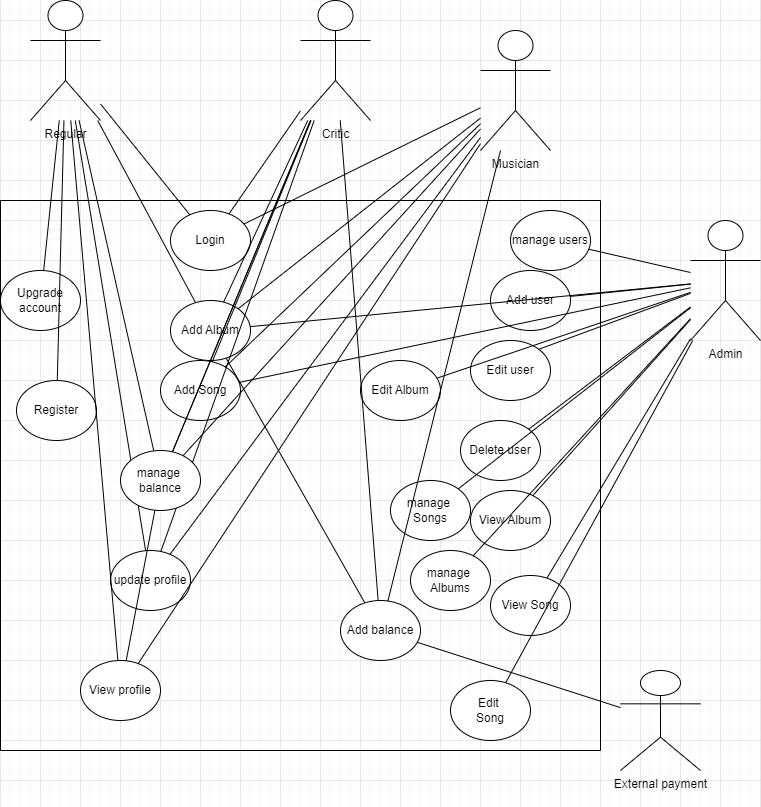

The diagram above was exported from draw.io. Its source (the exported page's mxGraphModel, read from the mxfile embedded in the PNG):
<mxGraphModel dx="1290" dy="1726" grid="1" gridSize="10" guides="1" tooltips="1" connect="1" arrows="1" fold="1" page="1" pageScale="1" pageWidth="827" pageHeight="1169" math="0" shadow="0">
  <root>
    <mxCell id="0" />
    <mxCell id="1" parent="0" />
    <mxCell id="5YiCn25SZrcok0m8RNWW-1" value="" style="swimlane;startSize=0;" parent="1" vertex="1">
      <mxGeometry x="160" y="180" width="600" height="550" as="geometry" />
    </mxCell>
    <mxCell id="5YiCn25SZrcok0m8RNWW-9" value="Login" style="ellipse;whiteSpace=wrap;html=1;" parent="5YiCn25SZrcok0m8RNWW-1" vertex="1">
      <mxGeometry x="170" y="10" width="80" height="60" as="geometry" />
    </mxCell>
    <mxCell id="5YiCn25SZrcok0m8RNWW-11" value="Register" style="ellipse;whiteSpace=wrap;html=1;" parent="5YiCn25SZrcok0m8RNWW-1" vertex="1">
      <mxGeometry x="16" y="180" width="80" height="60" as="geometry" />
    </mxCell>
    <mxCell id="5YiCn25SZrcok0m8RNWW-16" value="Upgrade account" style="ellipse;whiteSpace=wrap;html=1;" parent="5YiCn25SZrcok0m8RNWW-1" vertex="1">
      <mxGeometry y="70" width="80" height="60" as="geometry" />
    </mxCell>
    <mxCell id="5YiCn25SZrcok0m8RNWW-19" value="Add user" style="ellipse;whiteSpace=wrap;html=1;" parent="5YiCn25SZrcok0m8RNWW-1" vertex="1">
      <mxGeometry x="490" y="70" width="80" height="60" as="geometry" />
    </mxCell>
    <mxCell id="5YiCn25SZrcok0m8RNWW-20" value="Edit user" style="ellipse;whiteSpace=wrap;html=1;" parent="5YiCn25SZrcok0m8RNWW-1" vertex="1">
      <mxGeometry x="470" y="140" width="80" height="60" as="geometry" />
    </mxCell>
    <mxCell id="5YiCn25SZrcok0m8RNWW-21" value="Delete user" style="ellipse;whiteSpace=wrap;html=1;" parent="5YiCn25SZrcok0m8RNWW-1" vertex="1">
      <mxGeometry x="460" y="220" width="80" height="60" as="geometry" />
    </mxCell>
    <mxCell id="5YiCn25SZrcok0m8RNWW-32" value="manage users" style="ellipse;whiteSpace=wrap;html=1;" parent="5YiCn25SZrcok0m8RNWW-1" vertex="1">
      <mxGeometry x="510" y="10" width="80" height="60" as="geometry" />
    </mxCell>
    <mxCell id="5YiCn25SZrcok0m8RNWW-36" value="Add Song" style="ellipse;whiteSpace=wrap;html=1;" parent="5YiCn25SZrcok0m8RNWW-1" vertex="1">
      <mxGeometry x="160" y="160" width="80" height="60" as="geometry" />
    </mxCell>
    <mxCell id="5YiCn25SZrcok0m8RNWW-43" value="Add balance" style="ellipse;whiteSpace=wrap;html=1;" parent="5YiCn25SZrcok0m8RNWW-1" vertex="1">
      <mxGeometry x="340" y="400" width="80" height="60" as="geometry" />
    </mxCell>
    <mxCell id="5YiCn25SZrcok0m8RNWW-34" value="Add Album" style="ellipse;whiteSpace=wrap;html=1;" parent="5YiCn25SZrcok0m8RNWW-1" vertex="1">
      <mxGeometry x="170" y="100" width="80" height="60" as="geometry" />
    </mxCell>
    <mxCell id="5YiCn25SZrcok0m8RNWW-50" value="" style="endArrow=none;html=1;rounded=0;" parent="5YiCn25SZrcok0m8RNWW-1" source="5YiCn25SZrcok0m8RNWW-34" target="5YiCn25SZrcok0m8RNWW-43" edge="1">
      <mxGeometry width="50" height="50" relative="1" as="geometry">
        <mxPoint x="246" y="220" as="sourcePoint" />
        <mxPoint x="292" y="660" as="targetPoint" />
      </mxGeometry>
    </mxCell>
    <mxCell id="5YiCn25SZrcok0m8RNWW-59" value="View profile" style="ellipse;whiteSpace=wrap;html=1;" parent="5YiCn25SZrcok0m8RNWW-1" vertex="1">
      <mxGeometry x="80" y="460" width="80" height="60" as="geometry" />
    </mxCell>
    <mxCell id="5YiCn25SZrcok0m8RNWW-60" value="update profile" style="ellipse;whiteSpace=wrap;html=1;" parent="5YiCn25SZrcok0m8RNWW-1" vertex="1">
      <mxGeometry x="110" y="350" width="80" height="60" as="geometry" />
    </mxCell>
    <mxCell id="5YiCn25SZrcok0m8RNWW-70" value="View Album" style="ellipse;whiteSpace=wrap;html=1;" parent="5YiCn25SZrcok0m8RNWW-1" vertex="1">
      <mxGeometry x="470" y="290" width="80" height="60" as="geometry" />
    </mxCell>
    <mxCell id="5YiCn25SZrcok0m8RNWW-71" value="View Song" style="ellipse;whiteSpace=wrap;html=1;" parent="5YiCn25SZrcok0m8RNWW-1" vertex="1">
      <mxGeometry x="490" y="375" width="80" height="60" as="geometry" />
    </mxCell>
    <mxCell id="5YiCn25SZrcok0m8RNWW-77" value="manage&amp;nbsp;&lt;div&gt;&lt;span style=&quot;background-color: initial;&quot;&gt;Albums&lt;/span&gt;&lt;br&gt;&lt;/div&gt;" style="ellipse;whiteSpace=wrap;html=1;" parent="5YiCn25SZrcok0m8RNWW-1" vertex="1">
      <mxGeometry x="410" y="350" width="80" height="60" as="geometry" />
    </mxCell>
    <mxCell id="5YiCn25SZrcok0m8RNWW-78" value="manage&amp;nbsp;&lt;div&gt;&lt;span style=&quot;background-color: initial;&quot;&gt;Songs&lt;/span&gt;&lt;br&gt;&lt;/div&gt;" style="ellipse;whiteSpace=wrap;html=1;" parent="5YiCn25SZrcok0m8RNWW-1" vertex="1">
      <mxGeometry x="390" y="280" width="80" height="60" as="geometry" />
    </mxCell>
    <mxCell id="5YiCn25SZrcok0m8RNWW-81" value="Edit Album" style="ellipse;whiteSpace=wrap;html=1;" parent="5YiCn25SZrcok0m8RNWW-1" vertex="1">
      <mxGeometry x="360" y="160" width="80" height="60" as="geometry" />
    </mxCell>
    <mxCell id="5YiCn25SZrcok0m8RNWW-82" value="Edit&amp;nbsp;&lt;div&gt;Song&lt;/div&gt;" style="ellipse;whiteSpace=wrap;html=1;" parent="5YiCn25SZrcok0m8RNWW-1" vertex="1">
      <mxGeometry x="450" y="480" width="80" height="60" as="geometry" />
    </mxCell>
    <mxCell id="5YiCn25SZrcok0m8RNWW-2" value="Admin&lt;div&gt;&lt;br&gt;&lt;/div&gt;" style="shape=umlActor;verticalLabelPosition=bottom;verticalAlign=top;html=1;outlineConnect=0;" parent="1" vertex="1">
      <mxGeometry x="850" y="200" width="70" height="120" as="geometry" />
    </mxCell>
    <mxCell id="5YiCn25SZrcok0m8RNWW-4" value="&lt;div&gt;Regular&lt;/div&gt;" style="shape=umlActor;verticalLabelPosition=bottom;verticalAlign=top;html=1;outlineConnect=0;" parent="1" vertex="1">
      <mxGeometry x="190" y="-20" width="70" height="120" as="geometry" />
    </mxCell>
    <mxCell id="5YiCn25SZrcok0m8RNWW-5" value="Critic" style="shape=umlActor;verticalLabelPosition=bottom;verticalAlign=top;html=1;outlineConnect=0;" parent="1" vertex="1">
      <mxGeometry x="460" y="-20" width="70" height="120" as="geometry" />
    </mxCell>
    <mxCell id="5YiCn25SZrcok0m8RNWW-6" value="Musician&lt;div&gt;&lt;br&gt;&lt;/div&gt;" style="shape=umlActor;verticalLabelPosition=bottom;verticalAlign=top;html=1;outlineConnect=0;" parent="1" vertex="1">
      <mxGeometry x="640" y="10" width="70" height="120" as="geometry" />
    </mxCell>
    <mxCell id="5YiCn25SZrcok0m8RNWW-12" value="" style="endArrow=none;html=1;rounded=0;" parent="1" source="5YiCn25SZrcok0m8RNWW-4" target="5YiCn25SZrcok0m8RNWW-9" edge="1">
      <mxGeometry width="50" height="50" relative="1" as="geometry">
        <mxPoint x="520" y="440" as="sourcePoint" />
        <mxPoint x="570" y="390" as="targetPoint" />
      </mxGeometry>
    </mxCell>
    <mxCell id="5YiCn25SZrcok0m8RNWW-13" value="" style="endArrow=none;html=1;rounded=0;" parent="1" source="5YiCn25SZrcok0m8RNWW-4" target="5YiCn25SZrcok0m8RNWW-11" edge="1">
      <mxGeometry width="50" height="50" relative="1" as="geometry">
        <mxPoint x="610" y="330" as="sourcePoint" />
        <mxPoint x="667" y="461" as="targetPoint" />
      </mxGeometry>
    </mxCell>
    <mxCell id="5YiCn25SZrcok0m8RNWW-14" value="" style="endArrow=none;html=1;rounded=0;" parent="1" source="5YiCn25SZrcok0m8RNWW-6" target="5YiCn25SZrcok0m8RNWW-9" edge="1">
      <mxGeometry width="50" height="50" relative="1" as="geometry">
        <mxPoint x="620.003460410557" y="39" as="sourcePoint" />
        <mxPoint x="769.98" y="320" as="targetPoint" />
      </mxGeometry>
    </mxCell>
    <mxCell id="5YiCn25SZrcok0m8RNWW-15" value="" style="endArrow=none;html=1;rounded=0;" parent="1" source="5YiCn25SZrcok0m8RNWW-5" target="5YiCn25SZrcok0m8RNWW-9" edge="1">
      <mxGeometry width="50" height="50" relative="1" as="geometry">
        <mxPoint x="510" y="200" as="sourcePoint" />
        <mxPoint x="534.5" y="340" as="targetPoint" />
      </mxGeometry>
    </mxCell>
    <mxCell id="5YiCn25SZrcok0m8RNWW-17" value="" style="endArrow=none;html=1;rounded=0;" parent="1" source="5YiCn25SZrcok0m8RNWW-4" target="5YiCn25SZrcok0m8RNWW-16" edge="1">
      <mxGeometry width="50" height="50" relative="1" as="geometry">
        <mxPoint x="150" y="360" as="sourcePoint" />
        <mxPoint x="297" y="517" as="targetPoint" />
      </mxGeometry>
    </mxCell>
    <mxCell id="5YiCn25SZrcok0m8RNWW-22" value="" style="endArrow=none;html=1;rounded=0;" parent="1" source="5YiCn25SZrcok0m8RNWW-2" target="5YiCn25SZrcok0m8RNWW-21" edge="1">
      <mxGeometry width="50" height="50" relative="1" as="geometry">
        <mxPoint x="1019" y="480" as="sourcePoint" />
        <mxPoint x="890" y="640" as="targetPoint" />
      </mxGeometry>
    </mxCell>
    <mxCell id="5YiCn25SZrcok0m8RNWW-23" value="" style="endArrow=none;html=1;rounded=0;entryX=1;entryY=0;entryDx=0;entryDy=0;" parent="1" source="5YiCn25SZrcok0m8RNWW-2" target="5YiCn25SZrcok0m8RNWW-20" edge="1">
      <mxGeometry width="50" height="50" relative="1" as="geometry">
        <mxPoint x="876" y="110" as="sourcePoint" />
        <mxPoint x="710" y="286" as="targetPoint" />
      </mxGeometry>
    </mxCell>
    <mxCell id="5YiCn25SZrcok0m8RNWW-24" value="" style="endArrow=none;html=1;rounded=0;" parent="1" source="5YiCn25SZrcok0m8RNWW-2" target="5YiCn25SZrcok0m8RNWW-19" edge="1">
      <mxGeometry width="50" height="50" relative="1" as="geometry">
        <mxPoint x="827" y="80" as="sourcePoint" />
        <mxPoint x="660" y="258" as="targetPoint" />
      </mxGeometry>
    </mxCell>
    <mxCell id="5YiCn25SZrcok0m8RNWW-33" value="" style="endArrow=none;html=1;rounded=0;" parent="1" source="5YiCn25SZrcok0m8RNWW-2" target="5YiCn25SZrcok0m8RNWW-32" edge="1">
      <mxGeometry width="50" height="50" relative="1" as="geometry">
        <mxPoint x="850" y="130" as="sourcePoint" />
        <mxPoint x="696" y="185" as="targetPoint" />
      </mxGeometry>
    </mxCell>
    <mxCell id="5YiCn25SZrcok0m8RNWW-38" value="" style="endArrow=none;html=1;rounded=0;" parent="1" source="5YiCn25SZrcok0m8RNWW-5" target="5YiCn25SZrcok0m8RNWW-34" edge="1">
      <mxGeometry width="50" height="50" relative="1" as="geometry">
        <mxPoint x="346" y="140" as="sourcePoint" />
        <mxPoint x="349" y="290" as="targetPoint" />
      </mxGeometry>
    </mxCell>
    <mxCell id="5YiCn25SZrcok0m8RNWW-39" value="" style="endArrow=none;html=1;rounded=0;" parent="1" source="5YiCn25SZrcok0m8RNWW-5" target="5YiCn25SZrcok0m8RNWW-36" edge="1">
      <mxGeometry width="50" height="50" relative="1" as="geometry">
        <mxPoint x="330" y="140" as="sourcePoint" />
        <mxPoint x="257" y="440" as="targetPoint" />
      </mxGeometry>
    </mxCell>
    <mxCell id="5YiCn25SZrcok0m8RNWW-40" value="" style="endArrow=none;html=1;rounded=0;" parent="1" source="5YiCn25SZrcok0m8RNWW-6" target="5YiCn25SZrcok0m8RNWW-34" edge="1">
      <mxGeometry width="50" height="50" relative="1" as="geometry">
        <mxPoint x="340" y="150" as="sourcePoint" />
        <mxPoint x="267" y="450" as="targetPoint" />
      </mxGeometry>
    </mxCell>
    <mxCell id="5YiCn25SZrcok0m8RNWW-41" value="" style="endArrow=none;html=1;rounded=0;" parent="1" source="5YiCn25SZrcok0m8RNWW-6" target="5YiCn25SZrcok0m8RNWW-36" edge="1">
      <mxGeometry width="50" height="50" relative="1" as="geometry">
        <mxPoint x="350" y="160" as="sourcePoint" />
        <mxPoint x="277" y="460" as="targetPoint" />
      </mxGeometry>
    </mxCell>
    <mxCell id="5YiCn25SZrcok0m8RNWW-44" value="External payment&lt;div&gt;&lt;br&gt;&lt;/div&gt;" style="shape=umlActor;verticalLabelPosition=bottom;verticalAlign=top;html=1;outlineConnect=0;" parent="1" vertex="1">
      <mxGeometry x="780" y="650" width="80" height="100" as="geometry" />
    </mxCell>
    <mxCell id="5YiCn25SZrcok0m8RNWW-47" value="" style="endArrow=none;html=1;rounded=0;" parent="1" source="5YiCn25SZrcok0m8RNWW-44" target="5YiCn25SZrcok0m8RNWW-43" edge="1">
      <mxGeometry width="50" height="50" relative="1" as="geometry">
        <mxPoint x="583" y="560" as="sourcePoint" />
        <mxPoint x="460" y="901" as="targetPoint" />
      </mxGeometry>
    </mxCell>
    <mxCell id="5YiCn25SZrcok0m8RNWW-48" value="" style="endArrow=none;html=1;rounded=0;" parent="1" source="5YiCn25SZrcok0m8RNWW-6" target="5YiCn25SZrcok0m8RNWW-43" edge="1">
      <mxGeometry width="50" height="50" relative="1" as="geometry">
        <mxPoint x="563" y="260" as="sourcePoint" />
        <mxPoint x="440" y="601" as="targetPoint" />
      </mxGeometry>
    </mxCell>
    <mxCell id="5YiCn25SZrcok0m8RNWW-49" value="" style="endArrow=none;html=1;rounded=0;" parent="1" source="5YiCn25SZrcok0m8RNWW-5" target="5YiCn25SZrcok0m8RNWW-43" edge="1">
      <mxGeometry width="50" height="50" relative="1" as="geometry">
        <mxPoint x="473" y="150" as="sourcePoint" />
        <mxPoint x="350" y="491" as="targetPoint" />
      </mxGeometry>
    </mxCell>
    <mxCell id="5YiCn25SZrcok0m8RNWW-51" value="" style="endArrow=none;html=1;rounded=0;" parent="1" source="5YiCn25SZrcok0m8RNWW-4" target="5YiCn25SZrcok0m8RNWW-34" edge="1">
      <mxGeometry width="50" height="50" relative="1" as="geometry">
        <mxPoint x="229" y="140" as="sourcePoint" />
        <mxPoint x="478" y="582" as="targetPoint" />
      </mxGeometry>
    </mxCell>
    <mxCell id="5YiCn25SZrcok0m8RNWW-55" value="" style="endArrow=none;html=1;rounded=0;" parent="1" source="5YiCn25SZrcok0m8RNWW-6" target="5YiCn25SZrcok0m8RNWW-53" edge="1">
      <mxGeometry width="50" height="50" relative="1" as="geometry">
        <mxPoint x="290" y="239" as="sourcePoint" />
        <mxPoint x="422" y="680" as="targetPoint" />
      </mxGeometry>
    </mxCell>
    <mxCell id="5YiCn25SZrcok0m8RNWW-56" value="" style="endArrow=none;html=1;rounded=0;" parent="1" source="5YiCn25SZrcok0m8RNWW-5" target="5YiCn25SZrcok0m8RNWW-53" edge="1">
      <mxGeometry width="50" height="50" relative="1" as="geometry">
        <mxPoint x="373" y="150" as="sourcePoint" />
        <mxPoint x="505" y="591" as="targetPoint" />
      </mxGeometry>
    </mxCell>
    <mxCell id="5YiCn25SZrcok0m8RNWW-57" value="" style="endArrow=none;html=1;rounded=0;" parent="1" source="5YiCn25SZrcok0m8RNWW-4" target="5YiCn25SZrcok0m8RNWW-53" edge="1">
      <mxGeometry width="50" height="50" relative="1" as="geometry">
        <mxPoint x="383" y="160" as="sourcePoint" />
        <mxPoint x="515" y="601" as="targetPoint" />
      </mxGeometry>
    </mxCell>
    <mxCell id="5YiCn25SZrcok0m8RNWW-62" value="" style="endArrow=none;html=1;rounded=0;" parent="1" source="5YiCn25SZrcok0m8RNWW-6" target="5YiCn25SZrcok0m8RNWW-60" edge="1">
      <mxGeometry width="50" height="50" relative="1" as="geometry">
        <mxPoint x="667" y="140" as="sourcePoint" />
        <mxPoint x="539" y="581" as="targetPoint" />
      </mxGeometry>
    </mxCell>
    <mxCell id="5YiCn25SZrcok0m8RNWW-63" value="" style="endArrow=none;html=1;rounded=0;" parent="1" source="5YiCn25SZrcok0m8RNWW-5" target="5YiCn25SZrcok0m8RNWW-60" edge="1">
      <mxGeometry width="50" height="50" relative="1" as="geometry">
        <mxPoint x="677" y="150" as="sourcePoint" />
        <mxPoint x="549" y="591" as="targetPoint" />
      </mxGeometry>
    </mxCell>
    <mxCell id="5YiCn25SZrcok0m8RNWW-64" value="" style="endArrow=none;html=1;rounded=0;" parent="1" source="5YiCn25SZrcok0m8RNWW-4" target="5YiCn25SZrcok0m8RNWW-60" edge="1">
      <mxGeometry width="50" height="50" relative="1" as="geometry">
        <mxPoint x="687" y="160" as="sourcePoint" />
        <mxPoint x="559" y="601" as="targetPoint" />
      </mxGeometry>
    </mxCell>
    <mxCell id="5YiCn25SZrcok0m8RNWW-65" value="" style="endArrow=none;html=1;rounded=0;" parent="1" source="5YiCn25SZrcok0m8RNWW-6" target="5YiCn25SZrcok0m8RNWW-59" edge="1">
      <mxGeometry width="50" height="50" relative="1" as="geometry">
        <mxPoint x="697" y="170" as="sourcePoint" />
        <mxPoint x="569" y="611" as="targetPoint" />
      </mxGeometry>
    </mxCell>
    <mxCell id="5YiCn25SZrcok0m8RNWW-66" value="" style="endArrow=none;html=1;rounded=0;" parent="1" source="5YiCn25SZrcok0m8RNWW-53" target="5YiCn25SZrcok0m8RNWW-59" edge="1">
      <mxGeometry width="50" height="50" relative="1" as="geometry">
        <mxPoint x="707" y="180" as="sourcePoint" />
        <mxPoint x="579" y="621" as="targetPoint" />
      </mxGeometry>
    </mxCell>
    <mxCell id="5YiCn25SZrcok0m8RNWW-67" value="" style="endArrow=none;html=1;rounded=0;" parent="1" source="5YiCn25SZrcok0m8RNWW-4" target="5YiCn25SZrcok0m8RNWW-59" edge="1">
      <mxGeometry width="50" height="50" relative="1" as="geometry">
        <mxPoint x="717" y="190" as="sourcePoint" />
        <mxPoint x="589" y="631" as="targetPoint" />
      </mxGeometry>
    </mxCell>
    <mxCell id="5YiCn25SZrcok0m8RNWW-68" value="" style="endArrow=none;html=1;rounded=0;" parent="1" source="5YiCn25SZrcok0m8RNWW-5" target="5YiCn25SZrcok0m8RNWW-53" edge="1">
      <mxGeometry width="50" height="50" relative="1" as="geometry">
        <mxPoint x="471" y="100" as="sourcePoint" />
        <mxPoint x="272" y="591" as="targetPoint" />
      </mxGeometry>
    </mxCell>
    <mxCell id="5YiCn25SZrcok0m8RNWW-53" value="manage&amp;nbsp;&lt;div&gt;&lt;span style=&quot;background-color: initial;&quot;&gt;balance&lt;/span&gt;&lt;br&gt;&lt;/div&gt;" style="ellipse;whiteSpace=wrap;html=1;" parent="1" vertex="1">
      <mxGeometry x="280" y="430" width="80" height="60" as="geometry" />
    </mxCell>
    <mxCell id="5YiCn25SZrcok0m8RNWW-72" value="" style="endArrow=none;html=1;rounded=0;" parent="1" source="5YiCn25SZrcok0m8RNWW-2" target="5YiCn25SZrcok0m8RNWW-70" edge="1">
      <mxGeometry width="50" height="50" relative="1" as="geometry">
        <mxPoint x="860" y="296" as="sourcePoint" />
        <mxPoint x="698" y="419" as="targetPoint" />
      </mxGeometry>
    </mxCell>
    <mxCell id="5YiCn25SZrcok0m8RNWW-73" value="" style="endArrow=none;html=1;rounded=0;" parent="1" source="5YiCn25SZrcok0m8RNWW-2" target="5YiCn25SZrcok0m8RNWW-71" edge="1">
      <mxGeometry width="50" height="50" relative="1" as="geometry">
        <mxPoint x="870" y="306" as="sourcePoint" />
        <mxPoint x="708" y="429" as="targetPoint" />
      </mxGeometry>
    </mxCell>
    <mxCell id="5YiCn25SZrcok0m8RNWW-74" value="" style="endArrow=none;html=1;rounded=0;" parent="1" source="5YiCn25SZrcok0m8RNWW-2" target="5YiCn25SZrcok0m8RNWW-34" edge="1">
      <mxGeometry width="50" height="50" relative="1" as="geometry">
        <mxPoint x="860" y="328" as="sourcePoint" />
        <mxPoint x="716" y="568" as="targetPoint" />
      </mxGeometry>
    </mxCell>
    <mxCell id="5YiCn25SZrcok0m8RNWW-75" value="" style="endArrow=none;html=1;rounded=0;" parent="1" source="5YiCn25SZrcok0m8RNWW-2" target="5YiCn25SZrcok0m8RNWW-36" edge="1">
      <mxGeometry width="50" height="50" relative="1" as="geometry">
        <mxPoint x="870" y="338" as="sourcePoint" />
        <mxPoint x="726" y="578" as="targetPoint" />
      </mxGeometry>
    </mxCell>
    <mxCell id="5YiCn25SZrcok0m8RNWW-79" value="" style="endArrow=none;html=1;rounded=0;" parent="1" source="5YiCn25SZrcok0m8RNWW-2" target="5YiCn25SZrcok0m8RNWW-77" edge="1">
      <mxGeometry width="50" height="50" relative="1" as="geometry">
        <mxPoint x="860" y="328" as="sourcePoint" />
        <mxPoint x="716" y="568" as="targetPoint" />
      </mxGeometry>
    </mxCell>
    <mxCell id="5YiCn25SZrcok0m8RNWW-80" value="" style="endArrow=none;html=1;rounded=0;" parent="1" source="5YiCn25SZrcok0m8RNWW-2" target="5YiCn25SZrcok0m8RNWW-78" edge="1">
      <mxGeometry width="50" height="50" relative="1" as="geometry">
        <mxPoint x="870" y="338" as="sourcePoint" />
        <mxPoint x="726" y="578" as="targetPoint" />
      </mxGeometry>
    </mxCell>
    <mxCell id="5YiCn25SZrcok0m8RNWW-83" value="" style="endArrow=none;html=1;rounded=0;" parent="1" source="5YiCn25SZrcok0m8RNWW-2" target="5YiCn25SZrcok0m8RNWW-81" edge="1">
      <mxGeometry width="50" height="50" relative="1" as="geometry">
        <mxPoint x="620" y="400" as="sourcePoint" />
        <mxPoint x="468" y="520" as="targetPoint" />
      </mxGeometry>
    </mxCell>
    <mxCell id="5YiCn25SZrcok0m8RNWW-84" value="" style="endArrow=none;html=1;rounded=0;" parent="1" source="5YiCn25SZrcok0m8RNWW-2" target="5YiCn25SZrcok0m8RNWW-82" edge="1">
      <mxGeometry width="50" height="50" relative="1" as="geometry">
        <mxPoint x="620" y="419" as="sourcePoint" />
        <mxPoint x="478" y="530" as="targetPoint" />
      </mxGeometry>
    </mxCell>
  </root>
</mxGraphModel>